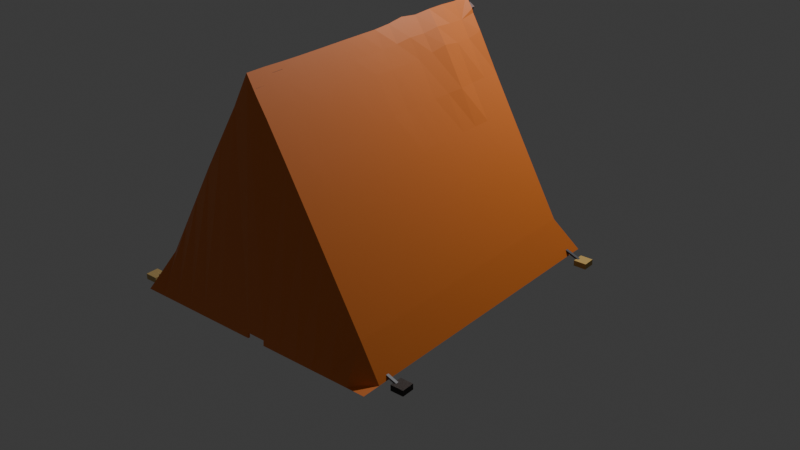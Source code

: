 # Source: tent.blend  (saved by Blender 4.3.34; exported with 4.5.12 LTS)
import bpy
from mathutils import Matrix  # noqa: F401  (used for matrix-valued properties, if any)

bpy.ops.wm.read_factory_settings(use_empty=True)
scene = bpy.context.scene
scene.name = 'Scene'

# ---- collections
col_collection = bpy.data.collections.new('Collection'); scene.collection.children.link(col_collection)

# ---- materials (node trees are filled in below, after node groups)
mat_marrom_claro = bpy.data.materials.new('marrom claro')
mat_laranja = bpy.data.materials.new('laranja')
mat_marrom_escuro = bpy.data.materials.new('marrom escuro')
mat_marrom_avermelhado = bpy.data.materials.new('marrom avermelhado')
mat_marrom_escuro_3 = bpy.data.materials.new('marrom escuro 3')
mat_marrom_escuro_1 = bpy.data.materials.new('marrom escuro 1')
mat_amarelo_1 = bpy.data.materials.new('amarelo 1')
mat_materiais_010 = bpy.data.materials.new('Materiais.010')
mat_amarelo_2 = bpy.data.materials.new('amarelo 2')
mat_materiais_011 = bpy.data.materials.new('Materiais.011')
mat_materiais_013 = bpy.data.materials.new('Materiais.013')
mat_amarelo3 = bpy.data.materials.new('amarelo3')
mat_materiais_012 = bpy.data.materials.new('Materiais.012')

# ---- material node trees
mat_marrom_claro.use_nodes = True; mat_marrom_claro.node_tree.nodes.clear()
_N = mat_marrom_claro.node_tree.nodes; _L = mat_marrom_claro.node_tree.links
n0 = _N.new('ShaderNodeBsdfPrincipled'); n0.name = 'BSDF - Pré-fundamentado'; n0.location = (10, 300)
n0.inputs[0].default_value = (0.2627, 0.0802, 0.01976, 1.0)
n1 = _N.new('ShaderNodeOutputMaterial'); n1.name = 'Saída de material'; n1.location = (300, 300)
_L.new(n0.outputs[0], n1.inputs[0])
n1.is_active_output = True
mat_laranja.use_nodes = True; mat_laranja.node_tree.nodes.clear()
_N = mat_laranja.node_tree.nodes; _L = mat_laranja.node_tree.links
n0 = _N.new('ShaderNodeBsdfPrincipled'); n0.name = 'BSDF - Pré-fundamentado'; n0.location = (10, 300)
n0.inputs[0].default_value = (0.8007, 0.2069, 0.03251, 1.0)
n1 = _N.new('ShaderNodeOutputMaterial'); n1.name = 'Saída de material'; n1.location = (300, 300)
_L.new(n0.outputs[0], n1.inputs[0])
n1.is_active_output = True
mat_marrom_escuro.use_nodes = True; mat_marrom_escuro.node_tree.nodes.clear()
_N = mat_marrom_escuro.node_tree.nodes; _L = mat_marrom_escuro.node_tree.links
n0 = _N.new('ShaderNodeBsdfPrincipled'); n0.name = 'BSDF - Pré-fundamentado'; n0.location = (10, 300)
n0.inputs[0].default_value = (0.02663, 0.007725, 0.005367, 1.0)
n1 = _N.new('ShaderNodeOutputMaterial'); n1.name = 'Saída de material'; n1.location = (300, 300)
_L.new(n0.outputs[0], n1.inputs[0])
n1.is_active_output = True
mat_marrom_avermelhado.use_nodes = True; mat_marrom_avermelhado.node_tree.nodes.clear()
_N = mat_marrom_avermelhado.node_tree.nodes; _L = mat_marrom_avermelhado.node_tree.links
n0 = _N.new('ShaderNodeBsdfPrincipled'); n0.name = 'BSDF - Pré-fundamentado'; n0.location = (10, 300)
n0.inputs[0].default_value = (0.07641, 0.009331, 0.004355, 1.0)
n1 = _N.new('ShaderNodeOutputMaterial'); n1.name = 'Saída de material'; n1.location = (300, 300)
_L.new(n0.outputs[0], n1.inputs[0])
n1.is_active_output = True
mat_marrom_escuro_3.use_nodes = True; mat_marrom_escuro_3.node_tree.nodes.clear()
_N = mat_marrom_escuro_3.node_tree.nodes; _L = mat_marrom_escuro_3.node_tree.links
n0 = _N.new('ShaderNodeBsdfPrincipled'); n0.name = 'BSDF - Pré-fundamentado'; n0.location = (10, 300)
n0.inputs[0].default_value = (0.01425, 0.008484, 0.006489, 1.0)
n1 = _N.new('ShaderNodeOutputMaterial'); n1.name = 'Saída de material'; n1.location = (300, 300)
_L.new(n0.outputs[0], n1.inputs[0])
n1.is_active_output = True
mat_marrom_escuro_1.use_nodes = True; mat_marrom_escuro_1.node_tree.nodes.clear()
_N = mat_marrom_escuro_1.node_tree.nodes; _L = mat_marrom_escuro_1.node_tree.links
n0 = _N.new('ShaderNodeBsdfPrincipled'); n0.name = 'BSDF - Pré-fundamentado'; n0.location = (10, 300)
n0.inputs[0].default_value = (0.03595, 0.01872, 0.01453, 1.0)
n1 = _N.new('ShaderNodeOutputMaterial'); n1.name = 'Saída de material'; n1.location = (300, 300)
_L.new(n0.outputs[0], n1.inputs[0])
n1.is_active_output = True
mat_amarelo_1.use_nodes = True; mat_amarelo_1.node_tree.nodes.clear()
_N = mat_amarelo_1.node_tree.nodes; _L = mat_amarelo_1.node_tree.links
n0 = _N.new('ShaderNodeBsdfPrincipled'); n0.name = 'BSDF - Pré-fundamentado'; n0.location = (10, 300)
n0.inputs[0].default_value = (0.8003, 0.4673, 0.08368, 1.0)
n1 = _N.new('ShaderNodeOutputMaterial'); n1.name = 'Saída de material'; n1.location = (300, 300)
_L.new(n0.outputs[0], n1.inputs[0])
n1.is_active_output = True
mat_materiais_010.use_nodes = True; mat_materiais_010.node_tree.nodes.clear()
_N = mat_materiais_010.node_tree.nodes; _L = mat_materiais_010.node_tree.links
n0 = _N.new('ShaderNodeBsdfPrincipled'); n0.name = 'BSDF - Pré-fundamentado'; n0.location = (10, 300)
n0.inputs[0].default_value = (0.01132, 0.006336, 0.004623, 1.0)
n1 = _N.new('ShaderNodeOutputMaterial'); n1.name = 'Saída de material'; n1.location = (300, 300)
_L.new(n0.outputs[0], n1.inputs[0])
n1.is_active_output = True
mat_amarelo_2.use_nodes = True; mat_amarelo_2.node_tree.nodes.clear()
_N = mat_amarelo_2.node_tree.nodes; _L = mat_amarelo_2.node_tree.links
n0 = _N.new('ShaderNodeBsdfPrincipled'); n0.name = 'BSDF - Pré-fundamentado'; n0.location = (10, 300)
n0.inputs[0].default_value = (0.5898, 0.4119, 0.1581, 1.0)
n1 = _N.new('ShaderNodeOutputMaterial'); n1.name = 'Saída de material'; n1.location = (300, 300)
_L.new(n0.outputs[0], n1.inputs[0])
n1.is_active_output = True
mat_materiais_011.use_nodes = True; mat_materiais_011.node_tree.nodes.clear()
_N = mat_materiais_011.node_tree.nodes; _L = mat_materiais_011.node_tree.links
n0 = _N.new('ShaderNodeBsdfPrincipled'); n0.name = 'BSDF - Pré-fundamentado'; n0.location = (10, 300)
n0.inputs[0].default_value = (0.06708, 0.07306, 0.09924, 1.0)
n1 = _N.new('ShaderNodeOutputMaterial'); n1.name = 'Saída de material'; n1.location = (300, 300)
_L.new(n0.outputs[0], n1.inputs[0])
n1.is_active_output = True
mat_materiais_013.use_nodes = True; mat_materiais_013.node_tree.nodes.clear()
_N = mat_materiais_013.node_tree.nodes; _L = mat_materiais_013.node_tree.links
n0 = _N.new('ShaderNodeBsdfPrincipled'); n0.name = 'BSDF - Pré-fundamentado'; n0.location = (10, 300)
n0.inputs[0].default_value = (0.1257, 0.1306, 0.1536, 1.0)
n1 = _N.new('ShaderNodeOutputMaterial'); n1.name = 'Saída de material'; n1.location = (300, 300)
_L.new(n0.outputs[0], n1.inputs[0])
n1.is_active_output = True
mat_amarelo3.use_nodes = True; mat_amarelo3.node_tree.nodes.clear()
_N = mat_amarelo3.node_tree.nodes; _L = mat_amarelo3.node_tree.links
n0 = _N.new('ShaderNodeBsdfPrincipled'); n0.name = 'BSDF - Pré-fundamentado'; n0.location = (10, 300)
n0.inputs[0].default_value = (0.5259, 0.3484, 0.09076, 1.0)
n1 = _N.new('ShaderNodeOutputMaterial'); n1.name = 'Saída de material'; n1.location = (300, 300)
_L.new(n0.outputs[0], n1.inputs[0])
n1.is_active_output = True
mat_materiais_012.use_nodes = True; mat_materiais_012.node_tree.nodes.clear()
_N = mat_materiais_012.node_tree.nodes; _L = mat_materiais_012.node_tree.links
n0 = _N.new('ShaderNodeBsdfPrincipled'); n0.name = 'BSDF - Pré-fundamentado'; n0.location = (10, 300)
n0.inputs[0].default_value = (0.04974, 0.0527, 0.06549, 1.0)
n1 = _N.new('ShaderNodeOutputMaterial'); n1.name = 'Saída de material'; n1.location = (300, 300)
_L.new(n0.outputs[0], n1.inputs[0])
n1.is_active_output = True

# ---- world
world_world = bpy.data.worlds.new('World'); scene.world = world_world
world_world.use_nodes = True; world_world.node_tree.nodes.clear()
_N = world_world.node_tree.nodes; _L = world_world.node_tree.links
n0 = _N.new('ShaderNodeOutputWorld'); n0.name = 'World Output'; n0.location = (300, 300)
n1 = _N.new('ShaderNodeBackground'); n1.name = 'Background'; n1.location = (10, 300)
n1.inputs[0].default_value = (0.05088, 0.05088, 0.05088, 1.0)
_L.new(n1.outputs[0], n0.inputs[0])
n0.is_active_output = True
world_world.color = (0.05088, 0.05088, 0.05088)
world_world.sun_shadow_jitter_overblur = 0.0

# ---- lights
light_light = bpy.data.lights.new('Light', 'POINT')
light_light.energy = 1000.0
light_light.shadow_soft_size = 0.1

# ---- meshes
me_cubo_003 = bpy.data.meshes.new('Cubo.003')
me_cubo_003.from_pydata([(-0.08826, -2.02, -0.02582), (-0.08826, -2.02, 0.02582), (-0.08826, 1.973, -0.03131), (-0.08826, 1.973, 0.02033), (0.08826, -2.02, -0.02582), (0.08826, -2.02, 0.02582), (0.08826, 1.973, -0.03131), (0.08826, 1.973, 0.02033), (1.611, 1.476, -0.08613), (3.965, 1.502, -0.1082), (-0.7521, -1.251, 1.469), (1.61, -0.1203, 3.516), (-0.7521, -0.1204, 3.516), (3.972, -0.1196, 3.516), (0.428, 1.479, -0.08754), (1.61, 1.108, 1.471), (2.796, 1.478, -0.08064), (1.61, -0.8627, -0.09752), (0.4291, -0.1204, 3.516), (-0.7521, -0.6857, 2.493), (-0.7521, -1.816, 0.4459), (3.973, -0.8632, -0.09795), (2.791, -0.1201, 3.516), (3.972, 1.109, 1.47), (2.791, 1.108, 1.471), (2.791, -0.8628, -0.0975), (0.429, 1.108, 1.471), (0.429, -0.8627, -0.09756), (1.02, 1.478, -0.0866), (1.61, 1.712, 0.4526), (3.383, 1.484, -0.08467), (1.61, -2.099, -0.06585), (1.02, -0.1204, 3.516), (-0.7521, -0.9683, 1.981), (-0.7521, -2.099, -0.06585), (3.973, -2.099, -0.06629), (3.382, -0.1199, 3.516), (3.961, 1.765, 0.415), (-0.1666, 1.48, -0.0894), (1.61, 0.5023, 2.488), (2.205, 1.471, -0.08382), (1.61, 0.3076, -0.09172), (-0.1615, -0.1204, 3.516), (-0.7521, -0.403, 3.004), (-0.7521, -1.534, 0.9576), (3.972, 0.3047, -0.08922), (2.201, -0.1203, 3.516), (3.972, 0.5029, 2.489), (3.382, 1.109, 1.471), (2.201, 1.108, 1.471), (2.794, 1.738, 0.4427), (2.791, 0.5025, 2.488), (3.382, -0.863, -0.09761), (2.201, -0.8628, -0.0975), (2.791, -2.099, -0.0659), (2.792, 0.3077, -0.09124), (1.02, 1.108, 1.471), (-0.1616, 1.108, 1.471), (0.428, 1.714, 0.4514), (0.4291, 0.5022, 2.488), (1.02, -0.8627, -0.09755), (-0.1615, -0.8627, -0.09757), (0.429, -2.099, -0.06585), (0.429, 0.3078, -0.09198), (-0.1616, 0.3079, -0.09201), (-0.1615, -2.099, -0.06585), (1.02, -2.099, -0.06585), (-0.1615, 0.5022, 2.488), (-0.1665, 1.717, 0.447), (1.019, 1.713, 0.4525), (2.201, 0.3076, -0.09148), (2.201, -2.099, -0.06586), (3.382, -2.099, -0.06603), (2.201, 0.5024, 2.488), (2.202, 1.71, 0.4528), (3.377, 1.744, 0.4461), (3.382, 0.5028, 2.488), (3.382, 0.3073, -0.09077), (1.02, 0.5022, 2.488), (1.02, 0.3077, -0.09188), (1.315, 1.477, -0.08642), (1.611, 2.011, -0.05734), (3.675, 1.489, -0.09421), (1.315, -0.1204, 3.516), (3.677, -0.1197, 3.516), (3.969, 2.047, -0.07864), (0.1313, 1.48, -0.08888), (1.61, 0.8049, 1.98), (2.502, 1.472, -0.0823), (1.61, -0.2775, -0.09464), (0.1338, -0.1204, 3.516), (-0.7521, -0.5443, 2.749), (-0.7521, -1.675, 0.7017), (3.972, -0.278, -0.09421), (2.496, -0.1202, 3.516), (3.972, 0.8053, 1.979), (3.677, 1.109, 1.47), (2.496, 1.108, 1.471), (2.786, 2.009, -0.06876), (2.791, 0.8052, 1.98), (3.677, -0.8631, -0.09775), (2.496, -0.8628, -0.09749), (2.791, -0.2775, -0.09447), (1.315, 1.108, 1.471), (0.1337, 1.108, 1.471), (0.4271, 2.016, -0.05794), (0.429, 0.8049, 1.98), (1.315, -0.8627, -0.09754), (0.1338, -0.8627, -0.09757), (0.4291, -0.2775, -0.09474), (0.724, 1.478, -0.08689), (1.61, 1.41, 0.9618), (3.089, 1.483, -0.08048), (1.61, -1.448, -0.1004), (0.7243, -0.1204, 3.516), (-0.7521, -0.827, 2.237), (-0.7521, -1.958, 0.19), (3.973, -1.448, -0.1011), (3.087, -0.12, 3.516), (3.973, 1.415, 0.9589), (4.433, -1.576, 0.9019), (-0.4557, 1.46, -0.06375), (1.61, 0.1996, 2.997), (1.908, 1.474, -0.08536), (1.611, 0.8924, -0.08876), (-0.4568, -0.1204, 3.516), (-0.7521, -0.2617, 3.26), (-0.7521, -1.392, 1.213), (3.974, 0.8768, -0.09763), (4.268, -0.1197, 3.516), (1.905, -0.1203, 3.516), (3.972, 0.2008, 2.998), (3.087, 1.108, 1.471), (1.905, 1.108, 1.471), (2.795, 1.418, 0.9685), (2.791, 0.1999, 2.997), (4.248, -0.5643, 2.708), (3.087, -0.8629, -0.09753), (1.906, -0.8627, -0.09751), (2.791, -1.448, -0.1004), (2.793, 0.8928, -0.08725), (0.7243, 1.108, 1.471), (-0.4569, 1.108, 1.471), (0.4288, 1.41, 0.9614), (0.4291, 0.1996, 2.997), (0.7243, -0.8627, -0.09756), (-0.4568, -0.8627, -0.09757), (0.429, -1.448, -0.1004), (0.4288, 0.8932, -0.08942), (4.254, -1.907, 0.2892), (4.294, -1.675, 0.7422), (4.268, -2.099, -0.06645), (0.1337, 0.3078, -0.092), (-0.4569, 0.3079, -0.09201), (-0.1615, -0.2774, -0.09476), (-0.1699, 0.891, -0.09199), (0.1338, -2.099, -0.06585), (-0.4568, -2.099, -0.06585), (-0.1615, -1.448, -0.1004), (1.315, -2.099, -0.06585), (0.7243, -2.099, -0.06585), (1.02, -1.448, -0.1004), (0.1338, 0.5022, 2.488), (-0.4568, 0.5022, 2.488), (-0.1615, 0.8049, 1.98), (-0.1615, 0.1996, 2.997), (0.1312, 1.715, 0.4496), (-0.4621, 1.717, 0.4473), (-0.1754, 2.024, -0.06796), (-0.162, 1.411, 0.9611), (1.315, 1.712, 0.4526), (0.7239, 1.713, 0.4522), (1.019, 2.015, -0.05663), (1.02, 1.41, 0.9616), (2.496, 0.3077, -0.09136), (1.906, 0.3076, -0.09161), (2.201, -0.2775, -0.09456), (2.202, 0.8921, -0.08796), (2.496, -2.099, -0.06587), (1.905, -2.099, -0.06585), (2.201, -1.448, -0.1004), (3.677, -2.099, -0.06615), (3.087, -2.099, -0.06595), (3.382, -1.448, -0.1006), (4.265, -0.3976, 3.013), (4.201, -0.7259, 2.474), (2.496, 0.5024, 2.488), (1.905, 0.5023, 2.488), (2.201, 0.805, 1.98), (2.201, 0.1997, 2.997), (2.497, 1.712, 0.4532), (1.906, 1.71, 0.4519), (2.219, 2.001, -0.0774), (2.2, 1.41, 0.9596), (3.673, 1.728, 0.4433), (3.079, 1.78, 0.4299), (3.377, 2.036, -0.06379), (3.382, 1.413, 0.9611), (3.677, 0.5029, 2.489), (3.087, 0.5026, 2.488), (3.382, 0.8053, 1.98), (3.382, 0.2003, 2.998), (3.677, 0.3062, -0.09006), (3.087, 0.3076, -0.09109), (3.382, -0.2777, -0.09432), (3.383, 0.8925, -0.0884), (1.315, 0.5023, 2.488), (0.7243, 0.5022, 2.488), (1.02, 0.8049, 1.98), (1.02, 0.1996, 2.997), (1.315, 0.3077, -0.09181), (0.7244, 0.3078, -0.09194), (1.02, -0.2775, -0.09471), (1.02, 0.8929, -0.08914), (0.7243, 0.893, -0.08927), (0.7243, -0.2775, -0.09473), (1.315, -0.2775, -0.09468), (0.7243, 0.1996, 2.997), (0.7243, 0.8049, 1.98), (1.315, 0.8049, 1.98), (3.088, 0.8932, -0.08747), (3.087, -0.2776, -0.0944), (3.677, -0.2778, -0.09424), (3.087, 0.2001, 2.997), (3.087, 0.8053, 1.98), (3.677, 0.8054, 1.979), (3.088, 1.428, 0.9842), (3.077, 2.037, -0.06426), (3.675, 2.022, -0.05872), (1.905, 1.409, 0.9574), (1.908, 2.005, -0.05851), (2.508, 2.02, -0.1024), (1.905, 0.1997, 2.997), (1.905, 0.805, 1.98), (2.496, 0.8051, 1.98), (4.232, -0.631, 2.618), (4.267, -0.26, 3.262), (4.26, -0.5034, 2.822), (3.087, -1.448, -0.1005), (1.905, -1.448, -0.1004), (1.906, 0.8922, -0.08842), (1.906, -0.2775, -0.0946), (2.496, -0.2775, -0.09451), (0.7242, 1.41, 0.9615), (0.7236, 2.015, -0.05689), (1.315, 2.014, -0.05678), (-0.4572, 1.411, 0.9611), (-0.4708, 2.024, -0.06786), (0.1281, 2.019, -0.0611), (-0.4568, 0.1996, 2.997), (-0.4568, 0.8049, 1.98), (0.1338, 0.8049, 1.98), (0.7243, -1.448, -0.1004), (-0.4568, -1.448, -0.1004), (-0.4775, 0.8951, -0.06339), (-0.4568, -0.2774, -0.09476), (0.1338, -0.2774, -0.09475), (4.264, -1.98, 0.1489), (4.345, -1.622, 0.8448), (4.261, -1.806, 0.5011), (0.1334, 0.8933, -0.08956), (0.1338, -1.448, -0.1004), (1.315, -1.448, -0.1004), (0.1338, 0.1996, 2.997), (0.1334, 1.41, 0.9612), (1.315, 1.41, 0.9617), (2.497, 0.8923, -0.08751), (2.496, -1.448, -0.1004), (3.677, -1.448, -0.1008), (2.496, 0.1998, 2.997), (2.496, 1.411, 0.9621), (3.677, 1.414, 0.9598), (3.677, 0.2006, 2.998), (3.679, 0.8885, -0.09016), (1.315, 0.1996, 2.997), (1.315, 0.8927, -0.08899), (4.093, 1.199, 0.6545), (4.217, -0.8285, 2.095), (-0.7509, -0.9621, 1.967), (-0.7445, -0.9044, 1.933), (4.217, -0.9237, 2.173), (-0.7521, -0.9729, 1.973), (4.061, 0.8463, 0.2621), (4.393, -1.376, 1.283), (3.997, 1.268, 0.08765), (-0.7443, -1.042, 1.675), (-0.7521, -1.114, 1.717), (4.067, 1.279, 0.5592), (3.955, 1.945, -0.01504), (-0.745, -1.039, 1.682), (-0.7453, -1.038, 1.684), (1.611, 1.861, 0.1977), (3.965, 1.906, 0.1683), (2.789, 1.88, 0.1901), (0.4273, 1.865, 0.1964), (-0.176, 1.874, 0.184), (1.019, 1.864, 0.1979), (2.207, 1.864, 0.1886), (3.377, 1.893, 0.1921), (3.077, 1.914, 0.185), (3.674, 1.876, 0.1926), (1.907, 1.858, 0.1971), (2.497, 1.881, 0.1754), (0.7237, 1.864, 0.1975), (1.315, 1.863, 0.1979), (-0.472, 1.874, 0.1843), (0.1284, 1.868, 0.1927), (3.98, 1.72, 0.2238), (3.964, 1.948, 0.1209), (3.967, 1.988, 0.02925), (3.957, 1.963, -0.02834), (3.967, 1.834, 0.1035), (3.955, 1.934, 0.03394), (3.968, 1.934, -0.0847), (3.968, 1.829, -0.09034), (3.965, 1.779, 0.008541), (3.957, 1.907, -0.005729), (-0.07141, -0.1628, 3.34), (-0.07141, -0.12, 3.367), (-0.07145, 1.936, -0.06193), (-0.07145, 1.978, -0.03469), (0.1051, -0.1628, 3.34), (0.1051, -0.12, 3.367), (0.1051, 1.936, -0.06193), (0.1051, 1.978, -0.03469), (4.109, 1.803, 0.06856), (4.108, 1.809, -0.0325), (4.109, 1.908, 0.07508), (4.108, 1.915, -0.02598), (-0.428, 1.808, 0.1124), (-0.4289, 1.814, 0.01129), (-0.4278, 1.914, 0.1189), (-0.4287, 1.92, 0.01782), (3.717, -0.1574, 3.337), (3.717, -0.1146, 3.364), (3.717, 1.941, -0.06507), (3.717, 1.984, -0.03783), (3.893, -0.1574, 3.337), (3.893, -0.1146, 3.364), (3.893, 1.941, -0.06507), (3.893, 1.984, -0.03783), (3.774, -2.09, -0.0614), (3.774, -2.09, -0.009761), (3.774, 1.951, -0.0614), (3.774, 1.951, -0.009761), (3.951, -2.09, -0.0614), (3.951, -2.09, -0.009761), (3.951, 1.951, -0.0614), (3.951, 1.951, -0.009761), (3.639, -2.311, -0.2812), (3.639, -2.235, -0.3247), (3.841, -2.311, -0.2812), (3.841, -2.235, -0.3247), (3.639, -2.214, -0.1044), (3.639, -2.137, -0.1479), (3.841, -2.214, -0.1044), (3.841, -2.137, -0.1479), (3.736, -1.961, 0.02302), (3.691, -1.961, 0.02302), (3.736, -2.236, -0.2146), (3.691, -2.236, -0.2146), (3.736, -1.944, 0.001808), (3.691, -1.944, 0.001808), (3.736, -2.218, -0.2358), (3.691, -2.218, -0.2358), (-0.5264, -2.33, -0.345), (-0.5264, -2.254, -0.3885), (-0.3244, -2.33, -0.345), (-0.3244, -2.254, -0.3885), (-0.5264, -2.232, -0.1682), (-0.5264, -2.156, -0.2117), (-0.3244, -2.232, -0.1682), (-0.3244, -2.156, -0.2117), (-0.389, -1.98, -0.04078), (-0.4341, -1.98, -0.04078), (-0.389, -2.254, -0.2784), (-0.4341, -2.254, -0.2784), (-0.389, -1.962, -0.062), (-0.4341, -1.962, -0.062), (-0.389, -2.236, -0.2996), (-0.4341, -2.236, -0.2996), (-0.1441, -0.05527, 3.817), (-0.1441, 0.02106, 3.773), (-0.3462, -0.05465, 3.818), (-0.3462, 0.02168, 3.774), (-0.1454, -0.1529, 3.64), (-0.1454, -0.07657, 3.596), (-0.3475, -0.1523, 3.641), (-0.3475, -0.07595, 3.597), (-0.2843, -0.1282, 3.356), (-0.2392, -0.1283, 3.355), (-0.2821, -0.0714, 3.717), (-0.2371, -0.07154, 3.717), (-0.2843, -0.1011, 3.351), (-0.2392, -0.1012, 3.351), (-0.2821, -0.04429, 3.713), (-0.237, -0.04443, 3.712), (4.113, -0.02675, 3.861), (4.113, 0.04958, 3.817), (3.911, -0.02613, 3.862), (3.911, 0.0502, 3.818), (4.111, -0.1244, 3.684), (4.111, -0.04805, 3.64), (3.909, -0.1238, 3.685), (3.909, -0.04744, 3.642), (3.972, -0.09965, 3.4), (4.017, -0.09979, 3.4), (3.975, -0.04288, 3.761), (4.02, -0.04302, 3.761), (3.972, -0.07254, 3.395), (4.018, -0.07267, 3.395), (3.975, -0.01577, 3.757), (4.02, -0.01591, 3.757)], [], [(0, 1, 3, 2), (2, 3, 7, 6), (6, 7, 5, 4), (4, 5, 1, 0), (2, 6, 4, 0), (7, 3, 1, 5), (275, 80, 8, 124), (274, 83, 11, 122), (273, 82, 9, 128), (272, 84, 13, 131), (271, 96, 23, 119), (270, 97, 24, 134), (269, 94, 22, 135), (268, 100, 21, 117), (267, 101, 25, 139), (266, 88, 16, 140), (265, 103, 15, 111), (264, 104, 26, 143), (263, 90, 18, 144), (262, 107, 17, 113), (261, 108, 27, 147), (260, 86, 14, 148), (256, 152, 63, 109), (255, 153, 64, 154), (254, 121, 38, 155), (253, 146, 61, 158), (252, 145, 60, 161), (251, 162, 59, 106), (250, 163, 67, 164), (249, 125, 42, 165), (306, 166, 58, 294), (305, 167, 68, 295), (246, 142, 57, 169), (304, 170, 29, 291), (303, 171, 69, 296), (243, 141, 56, 173), (242, 174, 55, 102), (241, 175, 70, 176), (240, 123, 40, 177), (239, 138, 53, 180), (238, 137, 52, 183), (234, 186, 51, 99), (233, 187, 73, 188), (232, 130, 46, 189), (302, 190, 50, 293), (301, 191, 74, 297), (229, 133, 49, 193), (300, 194, 37, 292), (299, 195, 75, 298), (226, 132, 48, 197), (225, 198, 47, 95), (224, 199, 76, 200), (223, 118, 36, 201), (222, 202, 45, 93), (221, 203, 77, 204), (220, 112, 30, 205), (219, 206, 39, 87), (218, 207, 78, 208), (217, 114, 32, 209), (216, 210, 41, 89), (215, 211, 79, 212), (214, 110, 28, 213), (211, 214, 213, 79), (63, 148, 214, 211), (148, 14, 110, 214), (145, 215, 212, 60), (27, 109, 215, 145), (109, 63, 211, 215), (107, 216, 89, 17), (60, 212, 216, 107), (212, 79, 210, 216), (207, 217, 209, 78), (59, 144, 217, 207), (144, 18, 114, 217), (141, 218, 208, 56), (26, 106, 218, 141), (106, 59, 207, 218), (103, 219, 87, 15), (56, 208, 219, 103), (208, 78, 206, 219), (203, 220, 205, 77), (55, 140, 220, 203), (140, 16, 112, 220), (137, 221, 204, 52), (25, 102, 221, 137), (102, 55, 203, 221), (100, 222, 93, 21), (52, 204, 222, 100), (204, 77, 202, 222), (199, 223, 201, 76), (51, 135, 223, 199), (135, 22, 118, 223), (132, 224, 200, 48), (24, 99, 224, 132), (99, 51, 199, 224), (96, 225, 95, 23), (48, 200, 225, 96), (200, 76, 198, 225), (195, 226, 197, 75), (50, 134, 226, 195), (134, 24, 132, 226), (112, 227, 196, 30), (16, 98, 227, 112), (293, 50, 195, 299), (82, 228, 85, 313, 314, 9), (30, 196, 228, 82), (298, 75, 194, 300), (191, 229, 193, 74), (29, 111, 229, 191), (111, 15, 133, 229), (123, 230, 192, 40), (8, 81, 230, 123), (291, 29, 191, 301), (88, 231, 98, 16), (40, 192, 231, 88), (297, 74, 190, 302), (187, 232, 189, 73), (39, 122, 232, 187), (122, 11, 130, 232), (133, 233, 188, 49), (15, 87, 233, 133), (87, 39, 187, 233), (97, 234, 99, 24), (49, 188, 234, 97), (188, 73, 186, 234), (37, 119, 235, 185), (119, 23, 136, 235), (9, 314, 315, 284, 282, 283, 120), (85, 309, 310), (47, 131, 236, 184), (131, 13, 129, 236), (23, 95, 237, 136), (95, 47, 184, 237), (182, 238, 183, 72), (54, 139, 238, 182), (139, 25, 137, 238), (179, 239, 180, 71), (31, 113, 239, 179), (113, 17, 138, 239), (175, 240, 177, 70), (41, 124, 240, 175), (124, 8, 123, 240), (138, 241, 176, 53), (17, 89, 241, 138), (89, 41, 175, 241), (101, 242, 102, 25), (53, 176, 242, 101), (176, 70, 174, 242), (171, 243, 173, 69), (58, 143, 243, 171), (143, 26, 141, 243), (110, 244, 172, 28), (14, 105, 244, 110), (294, 58, 171, 303), (80, 245, 81, 8), (28, 172, 245, 80), (296, 69, 170, 304), (167, 246, 169, 68), (33, 115, 246, 167), (115, 19, 142, 246), (121, 247, 168, 38), (10, 286, 285, 289, 290, 247, 121), (86, 248, 105, 14), (38, 168, 248, 86), (295, 68, 166, 306), (163, 249, 165, 67), (43, 126, 249, 163), (126, 12, 125, 249), (142, 250, 164, 57), (19, 91, 250, 142), (91, 43, 163, 250), (104, 251, 106, 26), (57, 164, 251, 104), (164, 67, 162, 251), (160, 252, 161, 66), (62, 147, 252, 160), (147, 27, 145, 252), (157, 253, 158, 65), (34, 116, 253, 157), (116, 20, 146, 253), (153, 254, 155, 64), (44, 127, 254, 153), (127, 10, 121, 254), (146, 255, 154, 61), (20, 92, 255, 146), (92, 44, 153, 255), (108, 256, 109, 27), (61, 154, 256, 108), (154, 64, 152, 256), (35, 117, 257, 151), (117, 21, 149, 257), (45, 128, 258, 150), (128, 9, 120, 258), (21, 93, 259, 149), (93, 45, 150, 259), (152, 260, 148, 63), (64, 155, 260, 152), (155, 38, 86, 260), (156, 261, 147, 62), (65, 158, 261, 156), (158, 61, 108, 261), (159, 262, 113, 31), (66, 161, 262, 159), (161, 60, 107, 262), (162, 263, 144, 59), (67, 165, 263, 162), (165, 42, 90, 263), (166, 264, 143, 58), (68, 169, 264, 166), (169, 57, 104, 264), (170, 265, 111, 29), (69, 173, 265, 170), (173, 56, 103, 265), (174, 266, 140, 55), (70, 177, 266, 174), (177, 40, 88, 266), (178, 267, 139, 54), (71, 180, 267, 178), (180, 53, 101, 267), (181, 268, 117, 35), (72, 183, 268, 181), (183, 52, 100, 268), (186, 269, 135, 51), (73, 189, 269, 186), (189, 46, 94, 269), (190, 270, 134, 50), (74, 193, 270, 190), (193, 49, 97, 270), (194, 271, 119, 37), (75, 197, 271, 194), (197, 48, 96, 271), (198, 272, 131, 47), (76, 201, 272, 198), (201, 36, 84, 272), (202, 273, 128, 45), (77, 205, 273, 202), (205, 30, 82, 273), (206, 274, 122, 39), (78, 209, 274, 206), (209, 32, 83, 274), (210, 275, 124, 41), (79, 213, 275, 210), (213, 28, 80, 275), (290, 279, 278, 281, 33, 167, 305, 247), (168, 295, 306, 248), (172, 296, 304, 245), (105, 294, 303, 244), (192, 297, 302, 231), (81, 291, 301, 230), (196, 298, 300, 228), (98, 293, 299, 227), (227, 299, 298, 196), (228, 300, 292, 308, 309, 85), (230, 301, 297, 192), (231, 302, 293, 98), (244, 303, 296, 172), (245, 304, 291, 81), (247, 305, 295, 168), (248, 306, 294, 105), (310, 309, 312, 288), (312, 309, 308), (308, 292, 37, 185, 280, 277, 276, 287, 307, 311), (311, 312, 308), (315, 314, 316), (316, 313, 310, 288), (310, 313, 85), (313, 316, 314), (317, 318, 320, 319), (319, 320, 324, 323), (323, 324, 322, 321), (321, 322, 318, 317), (319, 323, 321, 317), (324, 320, 318, 322), (325, 326, 328, 327), (327, 328, 332, 331), (331, 332, 330, 329), (329, 330, 326, 325), (327, 331, 329, 325), (332, 328, 326, 330), (333, 334, 336, 335), (335, 336, 340, 339), (339, 340, 338, 337), (337, 338, 334, 333), (335, 339, 337, 333), (340, 336, 334, 338), (341, 342, 344, 343), (343, 344, 348, 347), (347, 348, 346, 345), (345, 346, 342, 341), (343, 347, 345, 341), (348, 344, 342, 346), (349, 350, 352, 351), (351, 352, 356, 355), (355, 356, 354, 353), (353, 354, 350, 349), (351, 355, 353, 349), (356, 352, 350, 354), (357, 358, 360, 359), (359, 360, 364, 363), (363, 364, 362, 361), (361, 362, 358, 357), (359, 363, 361, 357), (364, 360, 358, 362), (365, 366, 368, 367), (367, 368, 372, 371), (371, 372, 370, 369), (369, 370, 366, 365), (367, 371, 369, 365), (372, 368, 366, 370), (373, 374, 376, 375), (375, 376, 380, 379), (379, 380, 378, 377), (377, 378, 374, 373), (375, 379, 377, 373), (380, 376, 374, 378), (381, 382, 384, 383), (383, 384, 388, 387), (387, 388, 386, 385), (385, 386, 382, 381), (383, 387, 385, 381), (388, 384, 382, 386), (389, 390, 392, 391), (391, 392, 396, 395), (395, 396, 394, 393), (393, 394, 390, 389), (391, 395, 393, 389), (396, 392, 390, 394), (397, 398, 400, 399), (399, 400, 404, 403), (403, 404, 402, 401), (401, 402, 398, 397), (399, 403, 401, 397), (404, 400, 398, 402), (405, 406, 408, 407), (407, 408, 412, 411), (411, 412, 410, 409), (409, 410, 406, 405), (407, 411, 409, 405), (412, 408, 406, 410)])
me_cubo_003.polygons.foreach_set('material_index', [0, 0, 0, 0, 0, 0, 1, 1, 1, 1, 1, 1, 1, 1, 1, 1, 1, 1, 1, 1, 1, 1, 1, 1, 1, 1, 1, 1, 1, 1, 1, 1, 1, 1, 1, 1, 1, 1, 1, 1, 1, 1, 1, 1, 1, 1, 1, 1, 1, 1, 1, 1, 1, 1, 1, 1, 1, 1, 1, 1, 1, 1, 1, 1, 1, 1, 1, 1, 1, 1, 1, 1, 1, 1, 1, 1, 1, 1, 1, 1, 1, 1, 1, 1, 1, 1, 1, 1, 1, 1, 1, 1, 1, 1, 1, 1, 1, 1, 1, 1, 1, 1, 1, 1, 1, 1, 1, 1, 1, 1, 1, 1, 1, 1, 1, 1, 1, 1, 1, 1, 1, 1, 1, 1, 1, 1, 1, 1, 1, 1, 1, 1, 1, 1, 1, 1, 1, 1, 1, 1, 1, 1, 1, 1, 1, 1, 1, 1, 1, 1, 1, 1, 1, 1, 1, 1, 1, 1, 1, 1, 1, 1, 1, 1, 1, 1, 1, 1, 1, 1, 1, 1, 1, 1, 1, 1, 1, 1, 1, 1, 1, 1, 1, 1, 1, 1, 1, 1, 1, 1, 1, 1, 1, 1, 1, 1, 1, 1, 1, 1, 1, 1, 1, 1, 1, 1, 1, 1, 1, 1, 1, 1, 1, 1, 1, 1, 1, 1, 1, 1, 1, 1, 1, 1, 1, 1, 1, 1, 1, 1, 1, 1, 1, 1, 1, 1, 1, 1, 1, 1, 1, 1, 1, 1, 1, 1, 1, 1, 1, 1, 1, 1, 1, 1, 1, 1, 1, 1, 1, 1, 1, 1, 1, 1, 1, 1, 1, 2, 2, 2, 2, 2, 2, 3, 3, 3, 3, 3, 3, 4, 4, 4, 4, 4, 4, 5, 5, 5, 5, 5, 5, 6, 6, 6, 6, 6, 6, 7, 7, 7, 7, 7, 7, 8, 8, 8, 8, 8, 8, 9, 9, 9, 9, 9, 9, 10, 10, 10, 10, 10, 10, 11, 11, 11, 11, 11, 11, 12, 12, 12, 12, 12, 12, 13, 13, 13, 13, 13, 13])
_uv = me_cubo_003.uv_layers.new(name='Mapa UV')
_uv.uv.foreach_set('vector', [0.375, 0.0, 0.625, 0.0, 0.625, 0.25, 0.375, 0.25, 0.375, 0.25, 0.625, 0.25, 0.625, 0.5, 0.375, 0.5, 0.375, 0.5, 0.625, 0.5, 0.625, 0.75, 0.375, 0.75, 0.375, 0.75, 0.625, 0.75, 0.625, 1.0, 0.375, 1.0, 0.125, 0.5, 0.375, 0.5, 0.375, 0.75, 0.125, 0.75, 0.625, 0.5, 0.875, 0.5, 0.875, 0.75, 0.625, 0.75, 0.4688, 0.4688, 0.5, 0.4688, 0.5, 0.5, 0.4688, 0.5, 0.7188, 0.4688, 0.75, 0.4688, 0.75, 0.5, 0.7188, 0.5, 0.4688, 0.7188, 0.5, 0.7188, 0.5, 0.75, 0.4688, 0.75, 0.7188, 0.7188, 0.75, 0.7188, 0.75, 0.75, 0.7188, 0.75, 0.5938, 0.7188, 0.625, 0.7188, 0.625, 0.75, 0.5938, 0.75, 0.5938, 0.5938, 0.625, 0.5938, 0.625, 0.625, 0.5938, 0.625, 0.7188, 0.5938, 0.75, 0.5938, 0.75, 0.625, 0.7188, 0.625, 0.3438, 0.7188, 0.375, 0.7188, 0.375, 0.75, 0.3438, 0.75, 0.3438, 0.5938, 0.375, 0.5938, 0.375, 0.625, 0.3438, 0.625, 0.4688, 0.5938, 0.5, 0.5938, 0.5, 0.625, 0.4688, 0.625, 0.5938, 0.4688, 0.625, 0.4688, 0.625, 0.5, 0.5938, 0.5, 0.5938, 0.3438, 0.625, 0.3438, 0.625, 0.375, 0.5938, 0.375, 0.7188, 0.3438, 0.75, 0.3438, 0.75, 0.375, 0.7188, 0.375, 0.3438, 0.4688, 0.375, 0.4688, 0.375, 0.5, 0.3438, 0.5, 0.3438, 0.3438, 0.375, 0.3438, 0.375, 0.375, 0.3438, 0.375, 0.4688, 0.3438, 0.5, 0.3438, 0.5, 0.375, 0.4688, 0.375, 0.4062, 0.3438, 0.4375, 0.3438, 0.4375, 0.375, 0.4062, 0.375, 0.4062, 0.2812, 0.4375, 0.2812, 0.4375, 0.3125, 0.4062, 0.3125, 0.4688, 0.2812, 0.5, 0.2812, 0.5, 0.3125, 0.4688, 0.3125, 0.3438, 0.2812, 0.375, 0.2812, 0.375, 0.3125, 0.3438, 0.3125, 0.3438, 0.4062, 0.375, 0.4062, 0.375, 0.4375, 0.3438, 0.4375, 0.6562, 0.3438, 0.6875, 0.3438, 0.6875, 0.375, 0.6562, 0.375, 0.6562, 0.2812, 0.6875, 0.2812, 0.6875, 0.3125, 0.6562, 0.3125, 0.7188, 0.2812, 0.75, 0.2812, 0.75, 0.3125, 0.7188, 0.3125, 0.5469, 0.3438, 0.5625, 0.3438, 0.5625, 0.375, 0.5469, 0.375, 0.5469, 0.2812, 0.5625, 0.2812, 0.5625, 0.3125, 0.5469, 0.3125, 0.5938, 0.2812, 0.625, 0.2812, 0.625, 0.3125, 0.5938, 0.3125, 0.5469, 0.4688, 0.5625, 0.4688, 0.5625, 0.5, 0.5469, 0.5, 0.5469, 0.4062, 0.5625, 0.4062, 0.5625, 0.4375, 0.5469, 0.4375, 0.5938, 0.4062, 0.625, 0.4062, 0.625, 0.4375, 0.5938, 0.4375, 0.4062, 0.5938, 0.4375, 0.5938, 0.4375, 0.625, 0.4062, 0.625, 0.4062, 0.5312, 0.4375, 0.5312, 0.4375, 0.5625, 0.4062, 0.5625, 0.4688, 0.5312, 0.5, 0.5312, 0.5, 0.5625, 0.4688, 0.5625, 0.3438, 0.5312, 0.375, 0.5312, 0.375, 0.5625, 0.3438, 0.5625, 0.3438, 0.6562, 0.375, 0.6562, 0.375, 0.6875, 0.3438, 0.6875, 0.6562, 0.5938, 0.6875, 0.5938, 0.6875, 0.625, 0.6562, 0.625, 0.6562, 0.5312, 0.6875, 0.5312, 0.6875, 0.5625, 0.6562, 0.5625, 0.7188, 0.5312, 0.75, 0.5312, 0.75, 0.5625, 0.7188, 0.5625, 0.5469, 0.5938, 0.5625, 0.5938, 0.5625, 0.625, 0.5469, 0.625, 0.5469, 0.5312, 0.5625, 0.5312, 0.5625, 0.5625, 0.5469, 0.5625, 0.5938, 0.5312, 0.625, 0.5312, 0.625, 0.5625, 0.5938, 0.5625, 0.5469, 0.7188, 0.5625, 0.7188, 0.5625, 0.75, 0.5469, 0.75, 0.5469, 0.6562, 0.5625, 0.6562, 0.5625, 0.6875, 0.5469, 0.6875, 0.5938, 0.6562, 0.625, 0.6562, 0.625, 0.6875, 0.5938, 0.6875, 0.6562, 0.7188, 0.6875, 0.7188, 0.6875, 0.75, 0.6562, 0.75, 0.6562, 0.6562, 0.6875, 0.6562, 0.6875, 0.6875, 0.6562, 0.6875, 0.7188, 0.6562, 0.75, 0.6562, 0.75, 0.6875, 0.7188, 0.6875, 0.4062, 0.7188, 0.4375, 0.7188, 0.4375, 0.75, 0.4062, 0.75, 0.4062, 0.6562, 0.4375, 0.6562, 0.4375, 0.6875, 0.4062, 0.6875, 0.4688, 0.6562, 0.5, 0.6562, 0.5, 0.6875, 0.4688, 0.6875, 0.6562, 0.4688, 0.6875, 0.4688, 0.6875, 0.5, 0.6562, 0.5, 0.6562, 0.4062, 0.6875, 0.4062, 0.6875, 0.4375, 0.6562, 0.4375, 0.7188, 0.4062, 0.75, 0.4062, 0.75, 0.4375, 0.7188, 0.4375, 0.4062, 0.4688, 0.4375, 0.4688, 0.4375, 0.5, 0.4062, 0.5, 0.4062, 0.4062, 0.4375, 0.4062, 0.4375, 0.4375, 0.4062, 0.4375, 0.4688, 0.4062, 0.5, 0.4062, 0.5, 0.4375, 0.4688, 0.4375, 0.4375, 0.4062, 0.4688, 0.4062, 0.4688, 0.4375, 0.4375, 0.4375, 0.4375, 0.375, 0.4688, 0.375, 0.4688, 0.4062, 0.4375, 0.4062, 0.4688, 0.375, 0.5, 0.375, 0.5, 0.4062, 0.4688, 0.4062, 0.375, 0.4062, 0.4062, 0.4062, 0.4062, 0.4375, 0.375, 0.4375, 0.375, 0.375, 0.4062, 0.375, 0.4062, 0.4062, 0.375, 0.4062, 0.4062, 0.375, 0.4375, 0.375, 0.4375, 0.4062, 0.4062, 0.4062, 0.375, 0.4688, 0.4062, 0.4688, 0.4062, 0.5, 0.375, 0.5, 0.375, 0.4375, 0.4062, 0.4375, 0.4062, 0.4688, 0.375, 0.4688, 0.4062, 0.4375, 0.4375, 0.4375, 0.4375, 0.4688, 0.4062, 0.4688, 0.6875, 0.4062, 0.7188, 0.4062, 0.7188, 0.4375, 0.6875, 0.4375, 0.6875, 0.375, 0.7188, 0.375, 0.7188, 0.4062, 0.6875, 0.4062, 0.7188, 0.375, 0.75, 0.375, 0.75, 0.4062, 0.7188, 0.4062, 0.625, 0.4062, 0.6562, 0.4062, 0.6562, 0.4375, 0.625, 0.4375, 0.625, 0.375, 0.6562, 0.375, 0.6562, 0.4062, 0.625, 0.4062, 0.6562, 0.375, 0.6875, 0.375, 0.6875, 0.4062, 0.6562, 0.4062, 0.625, 0.4688, 0.6562, 0.4688, 0.6562, 0.5, 0.625, 0.5, 0.625, 0.4375, 0.6562, 0.4375, 0.6562, 0.4688, 0.625, 0.4688, 0.6562, 0.4375, 0.6875, 0.4375, 0.6875, 0.4688, 0.6562, 0.4688, 0.4375, 0.6562, 0.4688, 0.6562, 0.4688, 0.6875, 0.4375, 0.6875, 0.4375, 0.625, 0.4688, 0.625, 0.4688, 0.6562, 0.4375, 0.6562, 0.4688, 0.625, 0.5, 0.625, 0.5, 0.6562, 0.4688, 0.6562, 0.375, 0.6562, 0.4062, 0.6562, 0.4062, 0.6875, 0.375, 0.6875, 0.375, 0.625, 0.4062, 0.625, 0.4062, 0.6562, 0.375, 0.6562, 0.4062, 0.625, 0.4375, 0.625, 0.4375, 0.6562, 0.4062, 0.6562, 0.375, 0.7188, 0.4062, 0.7188, 0.4062, 0.75, 0.375, 0.75, 0.375, 0.6875, 0.4062, 0.6875, 0.4062, 0.7188, 0.375, 0.7188, 0.4062, 0.6875, 0.4375, 0.6875, 0.4375, 0.7188, 0.4062, 0.7188, 0.6875, 0.6562, 0.7188, 0.6562, 0.7188, 0.6875, 0.6875, 0.6875, 0.6875, 0.625, 0.7188, 0.625, 0.7188, 0.6562, 0.6875, 0.6562, 0.7188, 0.625, 0.75, 0.625, 0.75, 0.6562, 0.7188, 0.6562, 0.625, 0.6562, 0.6562, 0.6562, 0.6562, 0.6875, 0.625, 0.6875, 0.625, 0.625, 0.6562, 0.625, 0.6562, 0.6562, 0.625, 0.6562, 0.6562, 0.625, 0.6875, 0.625, 0.6875, 0.6562, 0.6562, 0.6562, 0.625, 0.7188, 0.6562, 0.7188, 0.6562, 0.75, 0.625, 0.75, 0.625, 0.6875, 0.6562, 0.6875, 0.6562, 0.7188, 0.625, 0.7188, 0.6562, 0.6875, 0.6875, 0.6875, 0.6875, 0.7188, 0.6562, 0.7188, 0.5625, 0.6562, 0.5938, 0.6562, 0.5938, 0.6875, 0.5625, 0.6875, 0.5625, 0.625, 0.5938, 0.625, 0.5938, 0.6562, 0.5625, 0.6562, 0.5938, 0.625, 0.625, 0.625, 0.625, 0.6562, 0.5938, 0.6562, 0.5, 0.6562, 0.5312, 0.6562, 0.5312, 0.6875, 0.5, 0.6875, 0.5, 0.625, 0.5312, 0.625, 0.5312, 0.6562, 0.5, 0.6562, 0.5469, 0.625, 0.5625, 0.625, 0.5625, 0.6562, 0.5469, 0.6562, 0.5, 0.7188, 0.5312, 0.7188, 0.5312, 0.75, 0.5248, 0.75, 0.5187, 0.75, 0.5, 0.75, 0.5, 0.6875, 0.5312, 0.6875, 0.5312, 0.7188, 0.5, 0.7188, 0.5469, 0.6875, 0.5625, 0.6875, 0.5625, 0.7188, 0.5469, 0.7188, 0.5625, 0.5312, 0.5938, 0.5312, 0.5938, 0.5625, 0.5625, 0.5625, 0.5625, 0.5, 0.5938, 0.5, 0.5938, 0.5312, 0.5625, 0.5312, 0.5938, 0.5, 0.625, 0.5, 0.625, 0.5312, 0.5938, 0.5312, 0.5, 0.5312, 0.5312, 0.5312, 0.5312, 0.5625, 0.5, 0.5625, 0.5, 0.5, 0.5312, 0.5, 0.5312, 0.5312, 0.5, 0.5312, 0.5469, 0.5, 0.5625, 0.5, 0.5625, 0.5312, 0.5469, 0.5312, 0.5, 0.5938, 0.5312, 0.5938, 0.5312, 0.625, 0.5, 0.625, 0.5, 0.5625, 0.5312, 0.5625, 0.5312, 0.5938, 0.5, 0.5938, 0.5469, 0.5625, 0.5625, 0.5625, 0.5625, 0.5938, 0.5469, 0.5938, 0.6875, 0.5312, 0.7188, 0.5312, 0.7188, 0.5625, 0.6875, 0.5625, 0.6875, 0.5, 0.7188, 0.5, 0.7188, 0.5312, 0.6875, 0.5312, 0.7188, 0.5, 0.75, 0.5, 0.75, 0.5312, 0.7188, 0.5312, 0.625, 0.5312, 0.6562, 0.5312, 0.6562, 0.5625, 0.625, 0.5625, 0.625, 0.5, 0.6562, 0.5, 0.6562, 0.5312, 0.625, 0.5312, 0.6562, 0.5, 0.6875, 0.5, 0.6875, 0.5312, 0.6562, 0.5312, 0.625, 0.5938, 0.6562, 0.5938, 0.6562, 0.625, 0.625, 0.625, 0.625, 0.5625, 0.6562, 0.5625, 0.6562, 0.5938, 0.625, 0.5938, 0.6562, 0.5625, 0.6875, 0.5625, 0.6875, 0.5938, 0.6562, 0.5938, 0.5625, 0.75, 0.5938, 0.75, 0.5938, 0.7812, 0.5625, 0.7812, 0.5938, 0.75, 0.625, 0.75, 0.625, 0.7812, 0.5938, 0.7812, 0.5, 0.75, 0.5187, 0.75, 0.528, 0.7566, 0.5181, 0.7555, 0.518, 0.7585, 0.5175, 0.7812, 0.5, 0.7812, 0.5312, 0.75, 0.5379, 0.75, 0.5312, 0.7557, 0.6875, 0.75, 0.7188, 0.75, 0.7188, 0.7812, 0.6875, 0.7812, 0.7188, 0.75, 0.75, 0.75, 0.75, 0.7812, 0.7188, 0.7812, 0.625, 0.75, 0.6562, 0.75, 0.6562, 0.7812, 0.625, 0.7812, 0.6562, 0.75, 0.6875, 0.75, 0.6875, 0.7812, 0.6562, 0.7812, 0.3125, 0.6562, 0.3438, 0.6562, 0.3438, 0.6875, 0.3125, 0.6875, 0.3125, 0.625, 0.3438, 0.625, 0.3438, 0.6562, 0.3125, 0.6562, 0.3438, 0.625, 0.375, 0.625, 0.375, 0.6562, 0.3438, 0.6562, 0.3125, 0.5312, 0.3438, 0.5312, 0.3438, 0.5625, 0.3125, 0.5625, 0.3125, 0.5, 0.3438, 0.5, 0.3438, 0.5312, 0.3125, 0.5312, 0.3438, 0.5, 0.375, 0.5, 0.375, 0.5312, 0.3438, 0.5312, 0.4375, 0.5312, 0.4688, 0.5312, 0.4688, 0.5625, 0.4375, 0.5625, 0.4375, 0.5, 0.4688, 0.5, 0.4688, 0.5312, 0.4375, 0.5312, 0.4688, 0.5, 0.5, 0.5, 0.5, 0.5312, 0.4688, 0.5312, 0.375, 0.5312, 0.4062, 0.5312, 0.4062, 0.5625, 0.375, 0.5625, 0.375, 0.5, 0.4062, 0.5, 0.4062, 0.5312, 0.375, 0.5312, 0.4062, 0.5, 0.4375, 0.5, 0.4375, 0.5312, 0.4062, 0.5312, 0.375, 0.5938, 0.4062, 0.5938, 0.4062, 0.625, 0.375, 0.625, 0.375, 0.5625, 0.4062, 0.5625, 0.4062, 0.5938, 0.375, 0.5938, 0.4062, 0.5625, 0.4375, 0.5625, 0.4375, 0.5938, 0.4062, 0.5938, 0.5625, 0.4062, 0.5938, 0.4062, 0.5938, 0.4375, 0.5625, 0.4375, 0.5625, 0.375, 0.5938, 0.375, 0.5938, 0.4062, 0.5625, 0.4062, 0.5938, 0.375, 0.625, 0.375, 0.625, 0.4062, 0.5938, 0.4062, 0.5, 0.4062, 0.5312, 0.4062, 0.5312, 0.4375, 0.5, 0.4375, 0.5, 0.375, 0.5312, 0.375, 0.5312, 0.4062, 0.5, 0.4062, 0.5469, 0.375, 0.5625, 0.375, 0.5625, 0.4062, 0.5469, 0.4062, 0.5, 0.4688, 0.5312, 0.4688, 0.5312, 0.5, 0.5, 0.5, 0.5, 0.4375, 0.5312, 0.4375, 0.5312, 0.4688, 0.5, 0.4688, 0.5469, 0.4375, 0.5625, 0.4375, 0.5625, 0.4688, 0.5469, 0.4688, 0.5625, 0.2812, 0.5938, 0.2812, 0.5938, 0.3125, 0.5625, 0.3125, 0.5625, 0.25, 0.5938, 0.25, 0.5938, 0.2812, 0.5625, 0.2812, 0.5938, 0.25, 0.625, 0.25, 0.625, 0.2812, 0.5938, 0.2812, 0.5, 0.2812, 0.5312, 0.2812, 0.5312, 0.3125, 0.5, 0.3125, 0.5, 0.25, 0.5302, 0.25, 0.5302, 0.2507, 0.531, 0.2507, 0.5313, 0.2507, 0.5312, 0.2812, 0.5, 0.2812, 0.5, 0.3438, 0.5312, 0.3438, 0.5312, 0.375, 0.5, 0.375, 0.5, 0.3125, 0.5312, 0.3125, 0.5312, 0.3438, 0.5, 0.3438, 0.5469, 0.3125, 0.5625, 0.3125, 0.5625, 0.3438, 0.5469, 0.3438, 0.6875, 0.2812, 0.7188, 0.2812, 0.7188, 0.3125, 0.6875, 0.3125, 0.6875, 0.25, 0.7188, 0.25, 0.7188, 0.2812, 0.6875, 0.2812, 0.7188, 0.25, 0.75, 0.25, 0.75, 0.2812, 0.7188, 0.2812, 0.625, 0.2812, 0.6562, 0.2812, 0.6562, 0.3125, 0.625, 0.3125, 0.625, 0.25, 0.6562, 0.25, 0.6562, 0.2812, 0.625, 0.2812, 0.6562, 0.25, 0.6875, 0.25, 0.6875, 0.2812, 0.6562, 0.2812, 0.625, 0.3438, 0.6562, 0.3438, 0.6562, 0.375, 0.625, 0.375, 0.625, 0.3125, 0.6562, 0.3125, 0.6562, 0.3438, 0.625, 0.3438, 0.6562, 0.3125, 0.6875, 0.3125, 0.6875, 0.3438, 0.6562, 0.3438, 0.3125, 0.4062, 0.3438, 0.4062, 0.3438, 0.4375, 0.3125, 0.4375, 0.3125, 0.375, 0.3438, 0.375, 0.3438, 0.4062, 0.3125, 0.4062, 0.3438, 0.375, 0.375, 0.375, 0.375, 0.4062, 0.3438, 0.4062, 0.3125, 0.2812, 0.3438, 0.2812, 0.3438, 0.3125, 0.3125, 0.3125, 0.3125, 0.25, 0.3438, 0.25, 0.3438, 0.2812, 0.3125, 0.2812, 0.3438, 0.25, 0.375, 0.25, 0.375, 0.2812, 0.3438, 0.2812, 0.4375, 0.2812, 0.4688, 0.2812, 0.4688, 0.3125, 0.4375, 0.3125, 0.4375, 0.25, 0.4688, 0.25, 0.4688, 0.2812, 0.4375, 0.2812, 0.4688, 0.25, 0.5, 0.25, 0.5, 0.2812, 0.4688, 0.2812, 0.375, 0.2812, 0.4062, 0.2812, 0.4062, 0.3125, 0.375, 0.3125, 0.375, 0.25, 0.4062, 0.25, 0.4062, 0.2812, 0.375, 0.2812, 0.4062, 0.25, 0.4375, 0.25, 0.4375, 0.2812, 0.4062, 0.2812, 0.375, 0.3438, 0.4062, 0.3438, 0.4062, 0.375, 0.375, 0.375, 0.375, 0.3125, 0.4062, 0.3125, 0.4062, 0.3438, 0.375, 0.3438, 0.4062, 0.3125, 0.4375, 0.3125, 0.4375, 0.3438, 0.4062, 0.3438, 0.3125, 0.75, 0.3438, 0.75, 0.3438, 0.7812, 0.3125, 0.7812, 0.3438, 0.75, 0.375, 0.75, 0.375, 0.7812, 0.3438, 0.7812, 0.4375, 0.75, 0.4688, 0.75, 0.4688, 0.7812, 0.4375, 0.7812, 0.4688, 0.75, 0.5, 0.75, 0.5, 0.7812, 0.4688, 0.7812, 0.375, 0.75, 0.4062, 0.75, 0.4062, 0.7812, 0.375, 0.7812, 0.4062, 0.75, 0.4375, 0.75, 0.4375, 0.7812, 0.4062, 0.7812, 0.4375, 0.3438, 0.4688, 0.3438, 0.4688, 0.375, 0.4375, 0.375, 0.4375, 0.3125, 0.4688, 0.3125, 0.4688, 0.3438, 0.4375, 0.3438, 0.4688, 0.3125, 0.5, 0.3125, 0.5, 0.3438, 0.4688, 0.3438, 0.3125, 0.3438, 0.3438, 0.3438, 0.3438, 0.375, 0.3125, 0.375, 0.3125, 0.3125, 0.3438, 0.3125, 0.3438, 0.3438, 0.3125, 0.3438, 0.3438, 0.3125, 0.375, 0.3125, 0.375, 0.3438, 0.3438, 0.3438, 0.3125, 0.4688, 0.3438, 0.4688, 0.3438, 0.5, 0.3125, 0.5, 0.3125, 0.4375, 0.3438, 0.4375, 0.3438, 0.4688, 0.3125, 0.4688, 0.3438, 0.4375, 0.375, 0.4375, 0.375, 0.4688, 0.3438, 0.4688, 0.6875, 0.3438, 0.7188, 0.3438, 0.7188, 0.375, 0.6875, 0.375, 0.6875, 0.3125, 0.7188, 0.3125, 0.7188, 0.3438, 0.6875, 0.3438, 0.7188, 0.3125, 0.75, 0.3125, 0.75, 0.3438, 0.7188, 0.3438, 0.5625, 0.3438, 0.5938, 0.3438, 0.5938, 0.375, 0.5625, 0.375, 0.5625, 0.3125, 0.5938, 0.3125, 0.5938, 0.3438, 0.5625, 0.3438, 0.5938, 0.3125, 0.625, 0.3125, 0.625, 0.3438, 0.5938, 0.3438, 0.5625, 0.4688, 0.5938, 0.4688, 0.5938, 0.5, 0.5625, 0.5, 0.5625, 0.4375, 0.5938, 0.4375, 0.5938, 0.4688, 0.5625, 0.4688, 0.5938, 0.4375, 0.625, 0.4375, 0.625, 0.4688, 0.5938, 0.4688, 0.4375, 0.5938, 0.4688, 0.5938, 0.4688, 0.625, 0.4375, 0.625, 0.4375, 0.5625, 0.4688, 0.5625, 0.4688, 0.5938, 0.4375, 0.5938, 0.4688, 0.5625, 0.5, 0.5625, 0.5, 0.5938, 0.4688, 0.5938, 0.3125, 0.5938, 0.3438, 0.5938, 0.3438, 0.625, 0.3125, 0.625, 0.3125, 0.5625, 0.3438, 0.5625, 0.3438, 0.5938, 0.3125, 0.5938, 0.3438, 0.5625, 0.375, 0.5625, 0.375, 0.5938, 0.3438, 0.5938, 0.3125, 0.7188, 0.3438, 0.7188, 0.3438, 0.75, 0.3125, 0.75, 0.3125, 0.6875, 0.3438, 0.6875, 0.3438, 0.7188, 0.3125, 0.7188, 0.3438, 0.6875, 0.375, 0.6875, 0.375, 0.7188, 0.3438, 0.7188, 0.6875, 0.5938, 0.7188, 0.5938, 0.7188, 0.625, 0.6875, 0.625, 0.6875, 0.5625, 0.7188, 0.5625, 0.7188, 0.5938, 0.6875, 0.5938, 0.7188, 0.5625, 0.75, 0.5625, 0.75, 0.5938, 0.7188, 0.5938, 0.5625, 0.5938, 0.5938, 0.5938, 0.5938, 0.625, 0.5625, 0.625, 0.5625, 0.5625, 0.5938, 0.5625, 0.5938, 0.5938, 0.5625, 0.5938, 0.5938, 0.5625, 0.625, 0.5625, 0.625, 0.5938, 0.5938, 0.5938, 0.5625, 0.7188, 0.5938, 0.7188, 0.5938, 0.75, 0.5625, 0.75, 0.5625, 0.6875, 0.5938, 0.6875, 0.5938, 0.7188, 0.5625, 0.7188, 0.5938, 0.6875, 0.625, 0.6875, 0.625, 0.7188, 0.5938, 0.7188, 0.6875, 0.7188, 0.7188, 0.7188, 0.7188, 0.75, 0.6875, 0.75, 0.6875, 0.6875, 0.7188, 0.6875, 0.7188, 0.7188, 0.6875, 0.7188, 0.7188, 0.6875, 0.75, 0.6875, 0.75, 0.7188, 0.7188, 0.7188, 0.4375, 0.7188, 0.4688, 0.7188, 0.4688, 0.75, 0.4375, 0.75, 0.4375, 0.6875, 0.4688, 0.6875, 0.4688, 0.7188, 0.4375, 0.7188, 0.4688, 0.6875, 0.5, 0.6875, 0.5, 0.7188, 0.4688, 0.7188, 0.6875, 0.4688, 0.7188, 0.4688, 0.7188, 0.5, 0.6875, 0.5, 0.6875, 0.4375, 0.7188, 0.4375, 0.7188, 0.4688, 0.6875, 0.4688, 0.7188, 0.4375, 0.75, 0.4375, 0.75, 0.4688, 0.7188, 0.4688, 0.4375, 0.4688, 0.4688, 0.4688, 0.4688, 0.5, 0.4375, 0.5, 0.4375, 0.4375, 0.4688, 0.4375, 0.4688, 0.4688, 0.4375, 0.4688, 0.4688, 0.4375, 0.5, 0.4375, 0.5, 0.4688, 0.4688, 0.4688, 0.5313, 0.2507, 0.5615, 0.2508, 0.5615, 0.2501, 0.5615, 0.25, 0.5625, 0.25, 0.5625, 0.2812, 0.5469, 0.2812, 0.5312, 0.2812, 0.5312, 0.3125, 0.5469, 0.3125, 0.5469, 0.3438, 0.5312, 0.3438, 0.5312, 0.4375, 0.5469, 0.4375, 0.5469, 0.4688, 0.5312, 0.4688, 0.5312, 0.375, 0.5469, 0.375, 0.5469, 0.4062, 0.5312, 0.4062, 0.5312, 0.5625, 0.5469, 0.5625, 0.5469, 0.5938, 0.5312, 0.5938, 0.5312, 0.5, 0.5469, 0.5, 0.5469, 0.5312, 0.5312, 0.5312, 0.5312, 0.6875, 0.5469, 0.6875, 0.5469, 0.7188, 0.5312, 0.7188, 0.5312, 0.625, 0.5469, 0.625, 0.5469, 0.6562, 0.5312, 0.6562, 0.5312, 0.6562, 0.5469, 0.6562, 0.5469, 0.6875, 0.5312, 0.6875, 0.5312, 0.7188, 0.5469, 0.7188, 0.5469, 0.75, 0.5437, 0.75, 0.5379, 0.75, 0.5312, 0.75, 0.5312, 0.5312, 0.5469, 0.5312, 0.5469, 0.5625, 0.5312, 0.5625, 0.5312, 0.5938, 0.5469, 0.5938, 0.5469, 0.625, 0.5312, 0.625, 0.5312, 0.4062, 0.5469, 0.4062, 0.5469, 0.4375, 0.5312, 0.4375, 0.5312, 0.4688, 0.5469, 0.4688, 0.5469, 0.5, 0.5312, 0.5, 0.5312, 0.2812, 0.5469, 0.2812, 0.5469, 0.3125, 0.5312, 0.3125, 0.5312, 0.3438, 0.5469, 0.3438, 0.5469, 0.375, 0.5312, 0.375, 0.5312, 0.7557, 0.5379, 0.75, 0.5322, 0.7568, 0.5312, 0.7569, 0.5322, 0.7568, 0.5379, 0.75, 0.5437, 0.75, 0.5437, 0.75, 0.5469, 0.75, 0.5625, 0.75, 0.5625, 0.7812, 0.5488, 0.7812, 0.5488, 0.7793, 0.5494, 0.7547, 0.5472, 0.755, 0.5392, 0.756, 0.5353, 0.7564, 0.5353, 0.7564, 0.5322, 0.7568, 0.5437, 0.75, 0.528, 0.7566, 0.5187, 0.75, 0.5304, 0.7568, 0.5304, 0.7568, 0.5248, 0.75, 0.5312, 0.7557, 0.5312, 0.7569, 0.5312, 0.7557, 0.5248, 0.75, 0.5312, 0.75, 0.5248, 0.75, 0.5304, 0.7568, 0.5187, 0.75, 0.375, 0.0, 0.625, 0.0, 0.625, 0.25, 0.375, 0.25, 0.375, 0.25, 0.625, 0.25, 0.625, 0.5, 0.375, 0.5, 0.375, 0.5, 0.625, 0.5, 0.625, 0.75, 0.375, 0.75, 0.375, 0.75, 0.625, 0.75, 0.625, 1.0, 0.375, 1.0, 0.125, 0.5, 0.375, 0.5, 0.375, 0.75, 0.125, 0.75, 0.625, 0.5, 0.875, 0.5, 0.875, 0.75, 0.625, 0.75, 0.375, 0.0, 0.625, 0.0, 0.625, 0.25, 0.375, 0.25, 0.375, 0.25, 0.625, 0.25, 0.625, 0.5, 0.375, 0.5, 0.375, 0.5, 0.625, 0.5, 0.625, 0.75, 0.375, 0.75, 0.375, 0.75, 0.625, 0.75, 0.625, 1.0, 0.375, 1.0, 0.125, 0.5, 0.375, 0.5, 0.375, 0.75, 0.125, 0.75, 0.625, 0.5, 0.875, 0.5, 0.875, 0.75, 0.625, 0.75, 0.375, 0.0, 0.625, 0.0, 0.625, 0.25, 0.375, 0.25, 0.375, 0.25, 0.625, 0.25, 0.625, 0.5, 0.375, 0.5, 0.375, 0.5, 0.625, 0.5, 0.625, 0.75, 0.375, 0.75, 0.375, 0.75, 0.625, 0.75, 0.625, 1.0, 0.375, 1.0, 0.125, 0.5, 0.375, 0.5, 0.375, 0.75, 0.125, 0.75, 0.625, 0.5, 0.875, 0.5, 0.875, 0.75, 0.625, 0.75, 0.375, 0.0, 0.625, 0.0, 0.625, 0.25, 0.375, 0.25, 0.375, 0.25, 0.625, 0.25, 0.625, 0.5, 0.375, 0.5, 0.375, 0.5, 0.625, 0.5, 0.625, 0.75, 0.375, 0.75, 0.375, 0.75, 0.625, 0.75, 0.625, 1.0, 0.375, 1.0, 0.125, 0.5, 0.375, 0.5, 0.375, 0.75, 0.125, 0.75, 0.625, 0.5, 0.875, 0.5, 0.875, 0.75, 0.625, 0.75, 0.375, 0.0, 0.625, 0.0, 0.625, 0.25, 0.375, 0.25, 0.375, 0.25, 0.625, 0.25, 0.625, 0.5, 0.375, 0.5, 0.375, 0.5, 0.625, 0.5, 0.625, 0.75, 0.375, 0.75, 0.375, 0.75, 0.625, 0.75, 0.625, 1.0, 0.375, 1.0, 0.125, 0.5, 0.375, 0.5, 0.375, 0.75, 0.125, 0.75, 0.625, 0.5, 0.875, 0.5, 0.875, 0.75, 0.625, 0.75, 0.375, 0.0, 0.625, 0.0, 0.625, 0.25, 0.375, 0.25, 0.375, 0.25, 0.625, 0.25, 0.625, 0.5, 0.375, 0.5, 0.375, 0.5, 0.625, 0.5, 0.625, 0.75, 0.375, 0.75, 0.375, 0.75, 0.625, 0.75, 0.625, 1.0, 0.375, 1.0, 0.125, 0.5, 0.375, 0.5, 0.375, 0.75, 0.125, 0.75, 0.625, 0.5, 0.875, 0.5, 0.875, 0.75, 0.625, 0.75, 0.375, 0.0, 0.625, 0.0, 0.625, 0.25, 0.375, 0.25, 0.375, 0.25, 0.625, 0.25, 0.625, 0.5, 0.375, 0.5, 0.375, 0.5, 0.625, 0.5, 0.625, 0.75, 0.375, 0.75, 0.375, 0.75, 0.625, 0.75, 0.625, 1.0, 0.375, 1.0, 0.125, 0.5, 0.375, 0.5, 0.375, 0.75, 0.125, 0.75, 0.625, 0.5, 0.875, 0.5, 0.875, 0.75, 0.625, 0.75, 0.375, 0.0, 0.625, 0.0, 0.625, 0.25, 0.375, 0.25, 0.375, 0.25, 0.625, 0.25, 0.625, 0.5, 0.375, 0.5, 0.375, 0.5, 0.625, 0.5, 0.625, 0.75, 0.375, 0.75, 0.375, 0.75, 0.625, 0.75, 0.625, 1.0, 0.375, 1.0, 0.125, 0.5, 0.375, 0.5, 0.375, 0.75, 0.125, 0.75, 0.625, 0.5, 0.875, 0.5, 0.875, 0.75, 0.625, 0.75, 0.375, 0.0, 0.625, 0.0, 0.625, 0.25, 0.375, 0.25, 0.375, 0.25, 0.625, 0.25, 0.625, 0.5, 0.375, 0.5, 0.375, 0.5, 0.625, 0.5, 0.625, 0.75, 0.375, 0.75, 0.375, 0.75, 0.625, 0.75, 0.625, 1.0, 0.375, 1.0, 0.125, 0.5, 0.375, 0.5, 0.375, 0.75, 0.125, 0.75, 0.625, 0.5, 0.875, 0.5, 0.875, 0.75, 0.625, 0.75, 0.375, 0.0, 0.625, 0.0, 0.625, 0.25, 0.375, 0.25, 0.375, 0.25, 0.625, 0.25, 0.625, 0.5, 0.375, 0.5, 0.375, 0.5, 0.625, 0.5, 0.625, 0.75, 0.375, 0.75, 0.375, 0.75, 0.625, 0.75, 0.625, 1.0, 0.375, 1.0, 0.125, 0.5, 0.375, 0.5, 0.375, 0.75, 0.125, 0.75, 0.625, 0.5, 0.875, 0.5, 0.875, 0.75, 0.625, 0.75, 0.375, 0.0, 0.625, 0.0, 0.625, 0.25, 0.375, 0.25, 0.375, 0.25, 0.625, 0.25, 0.625, 0.5, 0.375, 0.5, 0.375, 0.5, 0.625, 0.5, 0.625, 0.75, 0.375, 0.75, 0.375, 0.75, 0.625, 0.75, 0.625, 1.0, 0.375, 1.0, 0.125, 0.5, 0.375, 0.5, 0.375, 0.75, 0.125, 0.75, 0.625, 0.5, 0.875, 0.5, 0.875, 0.75, 0.625, 0.75, 0.375, 0.0, 0.625, 0.0, 0.625, 0.25, 0.375, 0.25, 0.375, 0.25, 0.625, 0.25, 0.625, 0.5, 0.375, 0.5, 0.375, 0.5, 0.625, 0.5, 0.625, 0.75, 0.375, 0.75, 0.375, 0.75, 0.625, 0.75, 0.625, 1.0, 0.375, 1.0, 0.125, 0.5, 0.375, 0.5, 0.375, 0.75, 0.125, 0.75, 0.625, 0.5, 0.875, 0.5, 0.875, 0.75, 0.625, 0.75])
me_cubo_003.materials.append(mat_marrom_claro)
me_cubo_003.materials.append(mat_laranja)
me_cubo_003.materials.append(mat_marrom_escuro)
me_cubo_003.materials.append(mat_marrom_avermelhado)
me_cubo_003.materials.append(mat_marrom_escuro_3)
me_cubo_003.materials.append(mat_marrom_escuro_1)
me_cubo_003.materials.append(mat_amarelo_1)
me_cubo_003.materials.append(mat_materiais_010)
me_cubo_003.materials.append(mat_amarelo_2)
me_cubo_003.materials.append(mat_materiais_011)
me_cubo_003.materials.append(mat_marrom_escuro_3)
me_cubo_003.materials.append(mat_materiais_013)
me_cubo_003.materials.append(mat_amarelo3)
me_cubo_003.materials.append(mat_materiais_012)
me_cubo_003.update()

# ---- objects
ob_light = bpy.data.objects.new('Light', light_light)
ob_madeira_interna_3 = bpy.data.objects.new('madeira interna 3', me_cubo_003)

# ---- transforms, parenting, visibility, modifiers, constraints
ob_light.location = (3.135, 3.443, 7.037)
ob_light.rotation_euler = (0.6503, 0.05522, 1.866)
ob_light.lock_rotations_4d = False
ob_light.empty_display_type = 'ARROWS'
ob_light.color = (0.0, 0.0, 0.0, 0.0)
ob_light.lineart.crease_threshold = 0.0
ob_madeira_interna_3.location = (1.16, -1.456, 2.447)
ob_madeira_interna_3.rotation_euler = (2.082, 5.013e-06, 1.571)
ob_madeira_interna_3.scale = (0.6385, 0.6528, 0.6427)
_m = ob_madeira_interna_3.modifiers.new('Solidificar', 'SOLIDIFY')
_m.thickness = 0.03

# ---- collection membership
col_collection.objects.link(ob_light)
col_collection.objects.link(ob_madeira_interna_3)

# ---- scene / render settings (as saved in the file)
scene.frame_start = 1; scene.frame_end = 250; scene.frame_set(212)
scene.render.engine = 'BLENDER_EEVEE_NEXT'
bpy.context.view_layer.update()

# ---- added for rendering (the .blend has no active camera): camera
cam_auto = bpy.data.cameras.new('AutoCamera')
cam_auto.lens = 50.0
cam_auto.sensor_width = 36.0
cam_auto.clip_end = 1000.0
ob_auto_camera = bpy.data.objects.new('AutoCamera', cam_auto)
scene.collection.objects.link(ob_auto_camera)
ob_auto_camera.location = (7.93296, -7.29514, 6.49654)
ob_auto_camera.rotation_euler = (1.09748, -7.21219e-08, 0.694738)
scene.camera = ob_auto_camera
bpy.context.view_layer.update()
